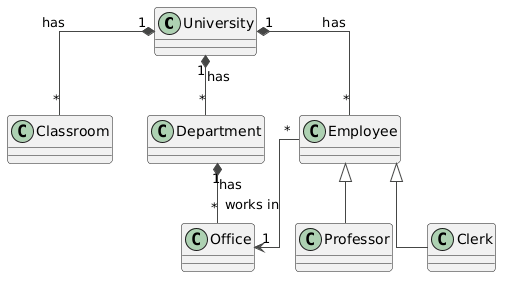

The diagram above was rendered by PlantUML. Its source (embedded in the PNG):
@startuml
!theme vibrant

skinparam classAttributeIconSize 0
skinparam linetype ortho

class University {
}

class Classroom {
}

class Department {
}

class Office {
}

class Employee {
}

class Professor {
}

class Clerk {
}

University "1" *-- "*" Classroom : has
University "1" *-- "*" Department : has
University "1" *-- "*" Employee : has

Department "1" *-- "*" Office : has

Employee "*" --> "1" Office : works in

Employee <|-- Professor
Employee <|-- Clerk
@enduml